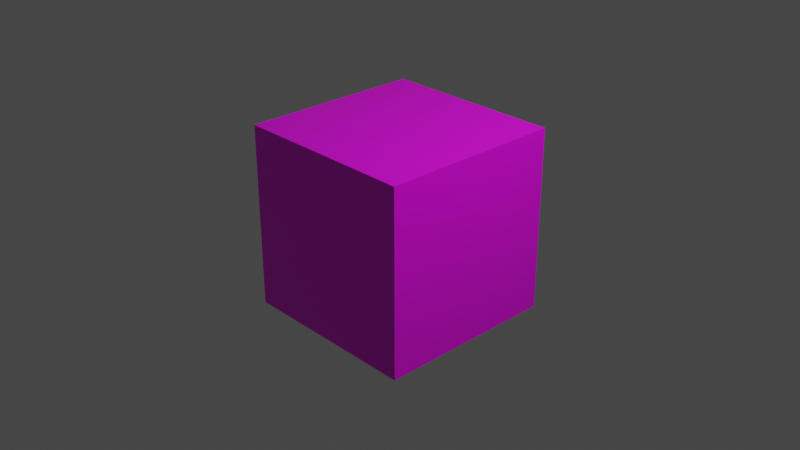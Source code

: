 # Source: block_purple.blend  (saved by Blender 2.82.7; exported with 4.5.12 LTS)
import bpy
from mathutils import Matrix  # noqa: F401  (used for matrix-valued properties, if any)

bpy.ops.wm.read_factory_settings(use_empty=True)
scene = bpy.context.scene
scene.name = 'Scene'

# ---- collections
col_collection = bpy.data.collections.new('Collection'); scene.collection.children.link(col_collection)

# ---- images (referenced by path relative to the original .blend; pixels are not part of the script)
import os
ASSET_DIR = os.environ.get("B2B_ASSET_DIR", "")  # directory of the original .blend (textures are referenced by path, not embedded)
HERE = os.path.dirname(os.path.abspath(__file__))  # packed textures are extracted next to this script under _unpacked/

def load_image(name, relpath, width, height, colorspace="sRGB"):
    """Load a texture the original file referenced (path relative to the .blend, or extracted next to this script)."""
    p = next((c for c in (os.path.join(HERE, relpath), os.path.join(ASSET_DIR, relpath)) if relpath and os.path.exists(c)), "")
    if p:
        img = bpy.data.images.load(p, check_existing=True)
        img.name = name
    else:  # same state as the original file: an image datablock whose file is absent (Cycles renders it pink)
        img = bpy.data.images.new(name, width, height)
        img.source = "FILE"
        img.filepath = "//" + (relpath or name)
    img.colorspace_settings.name = colorspace
    return img
img_material_base_color = load_image('Material Base Color', 'gradient_map.png', 1024, 1024, 'sRGB')

# ---- materials (node trees are filled in below, after node groups)
mat_material = bpy.data.materials.new('Material')
mat_material.alpha_threshold = 0.0
mat_material.use_transparent_shadow = False
mat_material.line_color = (0.0, 0.0, 0.0, 1.0)

# ---- material node trees
mat_material.use_nodes = True; mat_material.node_tree.nodes.clear()
_N = mat_material.node_tree.nodes; _L = mat_material.node_tree.links
n0 = _N.new('ShaderNodeOutputMaterial'); n0.name = 'Material Output'; n0.location = (300, 300)
n1 = _N.new('ShaderNodeBsdfPrincipled'); n1.name = 'Principled BSDF'; n1.location = (10, 300)
n1.distribution = 'GGX'
n1.subsurface_method = 'BURLEY'
n1.inputs[2].default_value = 0.4
n1.inputs[3].default_value = 1.45
n1.inputs[27].default_value = (0.0, 0.0, 0.0, 1.0)
n1.inputs[28].default_value = 1.0
n2 = _N.new('ShaderNodeTexImage'); n2.name = 'Image Texture'; n2.location = (-280, 270)
n2.image = img_material_base_color
_L.new(n1.outputs[0], n0.inputs[0])
_L.new(n2.outputs[0], n1.inputs[0])
n0.is_active_output = True

# ---- world
world_world = bpy.data.worlds.new('World'); scene.world = world_world
world_world.use_nodes = True; world_world.node_tree.nodes.clear()
_N = world_world.node_tree.nodes; _L = world_world.node_tree.links
n0 = _N.new('ShaderNodeOutputWorld'); n0.name = 'World Output'; n0.location = (300, 300)
n1 = _N.new('ShaderNodeBackground'); n1.name = 'Background'; n1.location = (10, 300)
n1.inputs[0].default_value = (0.05088, 0.05088, 0.05088, 1.0)
_L.new(n1.outputs[0], n0.inputs[0])
n0.is_active_output = True
world_world.color = (0.05088, 0.05088, 0.05088)
world_world.use_sun_shadow = False
world_world.sun_shadow_jitter_overblur = 0.0

# ---- cameras
cam_camera = bpy.data.cameras.new('Camera')
cam_camera.clip_end = 100.0
cam_camera.ortho_scale = 7.314

# ---- lights
light_light = bpy.data.lights.new('Light', 'POINT')
light_light.transmission_factor = 0.0
light_light.energy = 1000.0
light_light.shadow_soft_size = 0.1
light_light.shadow_maximum_resolution = 0.006
light_light.use_absolute_resolution = True

# ---- meshes
me_cube = bpy.data.meshes.new('Cube')
me_cube.from_pydata([(1.0, 1.0, 1.0), (1.0, 1.0, -1.0), (1.0, -1.0, 1.0), (1.0, -1.0, -1.0), (-1.0, 1.0, 1.0), (-1.0, 1.0, -1.0), (-1.0, -1.0, 1.0), (-1.0, -1.0, -1.0)], [], [(0, 4, 6, 2), (3, 2, 6, 7), (7, 6, 4, 5), (5, 1, 3, 7), (1, 0, 2, 3), (5, 4, 0, 1)])
_uv = me_cube.uv_layers.new(name='GradientUVMap')
_uv.uv.foreach_set('vector', [0.3194, 0.9927, 0.3252, 0.9927, 0.3252, 0.9992, 0.3194, 0.9992, 0.3587, 0.8781, 0.3587, 0.999, 0.3548, 0.999, 0.3548, 0.8781, 0.349, 0.877, 0.349, 0.9987, 0.3424, 0.9987, 0.3424, 0.877, 0.3145, 0.8778, 0.3207, 0.8778, 0.3207, 0.8844, 0.3145, 0.8844, 0.3674, 0.8772, 0.3674, 0.9984, 0.3638, 0.9984, 0.3638, 0.8772, 0.3365, 0.8773, 0.3365, 0.9984, 0.3313, 0.9984, 0.3313, 0.8773])
me_cube.materials.append(mat_material)
me_cube.use_remesh_preserve_volume = False
me_cube.use_remesh_preserve_attributes = False
me_cube.use_mirror_vertex_groups = False
me_cube.update()

# ---- objects
ob_cube = bpy.data.objects.new('Cube', me_cube)
ob_light = bpy.data.objects.new('Light', light_light)
ob_camera = bpy.data.objects.new('Camera', cam_camera)

# ---- transforms, parenting, visibility, modifiers, constraints
ob_cube.location = (0.0, 0.0, 0.0)
ob_cube.lock_rotations_4d = False
ob_cube.empty_display_type = 'ARROWS'
ob_cube.lineart.crease_threshold = 0.0
ob_light.location = (4.076, 1.005, 5.904)
ob_light.rotation_euler = (0.6503, 0.05522, 1.866)
ob_light.lock_rotations_4d = False
ob_light.empty_display_type = 'ARROWS'
ob_light.color = (0.0, 0.0, 0.0, 0.0)
ob_light.lineart.crease_threshold = 0.0
ob_camera.location = (7.359, -6.926, 4.958)
ob_camera.rotation_euler = (1.109, 0.0, 0.8149)
ob_camera.lock_rotations_4d = False
ob_camera.empty_display_type = 'ARROWS'
ob_camera.color = (0.0, 0.0, 0.0, 0.0)
ob_camera.display_type = 'WIRE'
ob_camera.lineart.crease_threshold = 0.0

# ---- collection membership
col_collection.objects.link(ob_cube)
col_collection.objects.link(ob_light)
col_collection.objects.link(ob_camera)

# ---- scene / render settings (as saved in the file)
scene.camera = ob_camera
scene.frame_start = 1; scene.frame_end = 250; scene.frame_set(1)
scene.render.engine = 'BLENDER_EEVEE_NEXT'
scene.cycles.use_denoising = False
scene.cycles.samples = 128
scene.cycles.sampling_pattern = 'TABULATED_SOBOL'
scene.cycles.use_adaptive_sampling = False
scene.cycles.use_light_tree = False
scene.view_settings.view_transform = 'Filmic'
bpy.context.view_layer.update()
